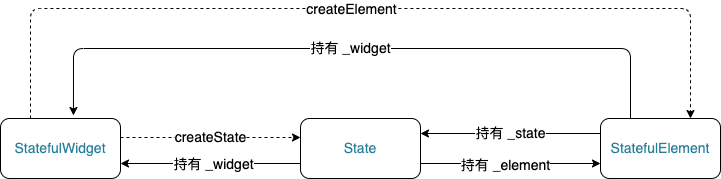

The diagram above was exported from draw.io. Its source (the exported page's mxGraphModel, read from the mxfile embedded in the PNG):
<mxGraphModel dx="1078" dy="498" grid="1" gridSize="10" guides="1" tooltips="1" connect="1" arrows="1" fold="1" page="1" pageScale="1" pageWidth="1200" pageHeight="1600" background="#ffffff" math="0" shadow="0">
  <root>
    <mxCell id="0" />
    <mxCell id="1" parent="0" />
    <mxCell id="6" value="createState" style="edgeStyle=none;html=1;fontSize=14;dashed=1;" edge="1" parent="1">
      <mxGeometry relative="1" as="geometry">
        <mxPoint x="240" y="209" as="sourcePoint" />
        <mxPoint x="420" y="209" as="targetPoint" />
      </mxGeometry>
    </mxCell>
    <mxCell id="14" style="edgeStyle=none;html=1;exitX=0.25;exitY=0;exitDx=0;exitDy=0;entryX=0.75;entryY=0;entryDx=0;entryDy=0;fontSize=14;dashed=1;" edge="1" parent="1" source="3" target="5">
      <mxGeometry relative="1" as="geometry">
        <mxPoint x="820" y="160" as="targetPoint" />
        <Array as="points">
          <mxPoint x="150" y="80" />
          <mxPoint x="810" y="80" />
        </Array>
      </mxGeometry>
    </mxCell>
    <mxCell id="17" value="createElement" style="edgeLabel;html=1;align=center;verticalAlign=middle;resizable=0;points=[];fontSize=14;" vertex="1" connectable="0" parent="14">
      <mxGeometry x="-0.2" relative="1" as="geometry">
        <mxPoint x="78" as="offset" />
      </mxGeometry>
    </mxCell>
    <mxCell id="3" value="StatefulWidget" style="rounded=1;whiteSpace=wrap;html=1;flipV=1;flipH=0;fontSize=14;fontColor=#267F99;" vertex="1" parent="1">
      <mxGeometry x="120" y="190" width="120" height="60" as="geometry" />
    </mxCell>
    <mxCell id="7" style="edgeStyle=none;html=1;entryX=0;entryY=0.75;entryDx=0;entryDy=0;exitX=1;exitY=0.75;exitDx=0;exitDy=0;fontSize=14;" edge="1" parent="1" source="4" target="5">
      <mxGeometry relative="1" as="geometry" />
    </mxCell>
    <mxCell id="8" value="持有 _element" style="edgeLabel;html=1;align=center;verticalAlign=middle;resizable=0;points=[];fontSize=14;" vertex="1" connectable="0" parent="7">
      <mxGeometry x="-0.0667" y="-1" relative="1" as="geometry">
        <mxPoint as="offset" />
      </mxGeometry>
    </mxCell>
    <mxCell id="10" style="edgeStyle=none;html=1;exitX=0;exitY=0.75;exitDx=0;exitDy=0;entryX=1;entryY=0.75;entryDx=0;entryDy=0;fontSize=14;" edge="1" parent="1" source="4" target="3">
      <mxGeometry relative="1" as="geometry" />
    </mxCell>
    <mxCell id="11" value="持有 _widget" style="edgeLabel;html=1;align=center;verticalAlign=middle;resizable=0;points=[];fontSize=14;" vertex="1" connectable="0" parent="10">
      <mxGeometry x="0.1222" relative="1" as="geometry">
        <mxPoint x="13" as="offset" />
      </mxGeometry>
    </mxCell>
    <mxCell id="4" value="State" style="rounded=1;whiteSpace=wrap;html=1;flipV=1;flipH=0;fontSize=14;fontColor=#267F99;" vertex="1" parent="1">
      <mxGeometry x="420" y="190" width="120" height="60" as="geometry" />
    </mxCell>
    <mxCell id="9" value="持有 _state" style="edgeStyle=none;html=1;exitX=0;exitY=0.25;exitDx=0;exitDy=0;entryX=1;entryY=0.25;entryDx=0;entryDy=0;fontSize=14;" edge="1" parent="1" source="5" target="4">
      <mxGeometry relative="1" as="geometry" />
    </mxCell>
    <mxCell id="12" style="edgeStyle=none;html=1;exitX=0.25;exitY=0;exitDx=0;exitDy=0;entryX=0.608;entryY=1.05;entryDx=0;entryDy=0;entryPerimeter=0;fontSize=14;" edge="1" parent="1" source="5" target="3">
      <mxGeometry relative="1" as="geometry">
        <mxPoint x="200" y="120" as="targetPoint" />
        <Array as="points">
          <mxPoint x="750" y="120" />
          <mxPoint x="193" y="120" />
        </Array>
      </mxGeometry>
    </mxCell>
    <mxCell id="13" value="持有 _widget" style="edgeLabel;html=1;align=center;verticalAlign=middle;resizable=0;points=[];fontSize=14;" vertex="1" connectable="0" parent="12">
      <mxGeometry x="-0.1037" y="-1" relative="1" as="geometry">
        <mxPoint x="-40" as="offset" />
      </mxGeometry>
    </mxCell>
    <mxCell id="5" value="StatefulElement" style="rounded=1;whiteSpace=wrap;html=1;flipV=1;flipH=0;fontSize=14;fontColor=#267F99;" vertex="1" parent="1">
      <mxGeometry x="720" y="190" width="120" height="60" as="geometry" />
    </mxCell>
  </root>
</mxGraphModel>